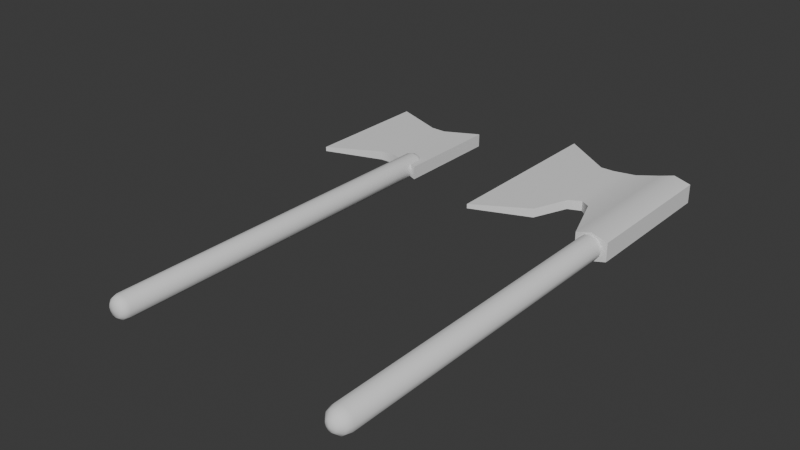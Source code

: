 # Source: Hache.blend  (saved by Blender 4.0.36; exported with 4.5.12 LTS)
import bpy
from mathutils import Matrix  # noqa: F401  (used for matrix-valued properties, if any)

bpy.ops.wm.read_factory_settings(use_empty=True)
scene = bpy.context.scene
scene.name = 'Scene'

# ---- collections
col_object = bpy.data.collections.new('Object'); scene.collection.children.link(col_object)
col_ref = bpy.data.collections.new('Ref'); scene.collection.children.link(col_ref)

# ---- node groups
ng_auto_smooth = bpy.data.node_groups.new('Auto Smooth', 'GeometryNodeTree')
_s = ng_auto_smooth.interface.new_socket(name='Geometry', in_out='OUTPUT', socket_type='NodeSocketGeometry')
_s = ng_auto_smooth.interface.new_socket(name='Geometry', in_out='INPUT', socket_type='NodeSocketGeometry')
_s = ng_auto_smooth.interface.new_socket(name='Angle', in_out='INPUT', socket_type='NodeSocketFloat')
_s.subtype = 'ANGLE'
_s.min_value = 0.0
_s.max_value = 3.142
ng_auto_smooth.is_modifier = True
_N = ng_auto_smooth.nodes; _L = ng_auto_smooth.links
n0 = _N.new('NodeGroupOutput'); n0.name = 'Group Output'; n0.location = (480, -100)
n1 = _N.new('NodeGroupInput'); n1.name = 'Group Input'; n1.location = (-420, -300)
n2 = _N.new('NodeGroupInput'); n2.name = 'Group Input.001'; n2.location = (-60, -100)
n3 = _N.new('GeometryNodeSetShadeSmooth'); n3.name = 'Set Shade Smooth'; n3.location = (120, -100)
n3.domain = 'EDGE'
n4 = _N.new('GeometryNodeSetShadeSmooth'); n4.name = 'Set Shade Smooth.001'; n4.location = (300, -100)
n5 = _N.new('GeometryNodeInputMeshEdgeAngle'); n5.name = 'Edge Angle'; n5.location = (-420, -220)
n6 = _N.new('GeometryNodeInputEdgeSmooth'); n6.name = 'Is Edge Smooth'; n6.location = (-60, -160)
n7 = _N.new('GeometryNodeInputShadeSmooth'); n7.name = 'Is Face Smooth'; n7.location = (-240, -340)
n8 = _N.new('FunctionNodeBooleanMath'); n8.name = 'Boolean Math'; n8.location = (-60, -220)
n9 = _N.new('FunctionNodeCompare'); n9.name = 'Compare'; n9.location = (-240, -180)
n9.operation = 'LESS_EQUAL'
_L.new(n5.outputs[0], n9.inputs[0])
_L.new(n4.outputs[0], n0.inputs[0])
_L.new(n1.outputs[1], n9.inputs[1])
_L.new(n9.outputs[0], n8.inputs[0])
_L.new(n7.outputs[0], n8.inputs[1])
_L.new(n2.outputs[0], n3.inputs[0])
_L.new(n6.outputs[0], n3.inputs[1])
_L.new(n3.outputs[0], n4.inputs[0])
_L.new(n8.outputs[0], n3.inputs[2])
n0.is_active_output = True

# ---- world
world_world = bpy.data.worlds.new('World'); scene.world = world_world
world_world.use_nodes = True; world_world.node_tree.nodes.clear()
_N = world_world.node_tree.nodes; _L = world_world.node_tree.links
n0 = _N.new('ShaderNodeOutputWorld'); n0.name = 'World Output'; n0.location = (300, 300)
n1 = _N.new('ShaderNodeBackground'); n1.name = 'Background'; n1.location = (10, 300)
n1.inputs[0].default_value = (0.05088, 0.05088, 0.05088, 1.0)
_L.new(n1.outputs[0], n0.inputs[0])
n0.is_active_output = True
world_world.color = (0.05088, 0.05088, 0.05088)
world_world.use_sun_shadow = False
world_world.sun_shadow_jitter_overblur = 0.0

# ---- meshes
me_cylinder = bpy.data.meshes.new('Cylinder')
me_cylinder.from_pydata([(-1.171e-08, 3.224e-09, -7.409e-08), (-0.2021, -0.004921, -0.7486), (-0.2021, 0.004921, -0.7486), (-0.2021, -0.004921, -1.038), (-0.2021, 0.004921, -1.038), (0.03634, -0.01485, -0.7742), (0.03634, 0.01485, -0.7742), (0.03634, -0.01485, -1.013), (0.03634, 0.01485, -1.013), (-0.04388, -0.0105, -0.9835), (-0.04388, 0.0105, -0.9835), (-0.04388, -0.0105, -0.8033), (-0.04388, 0.0105, -0.8033), (-0.07966, -0.009856, -0.9853), (-0.07966, 0.009856, -0.8016), (-0.07966, 0.009856, -0.9853), (-0.07966, -0.009856, -0.8016), (-1.175e-08, -0.02464, -0.01859), (-1.176e-08, -0.01502, -0.00249), (-1.176e-08, -0.02206, -0.009294), (-0.01232, -0.02134, -0.01859), (-0.01103, -0.0191, -0.009294), (-0.007508, -0.013, -0.00249), (-0.002697, -0.00467, -0.8287), (-0.01232, -0.02134, -0.8101), (-0.007508, -0.013, -0.8262), (-0.01103, -0.0191, -0.8194), (-1.175e-08, -0.02464, -0.8101), (-1.17e-08, -0.005393, -0.8287), (-1.176e-08, -0.02206, -0.8194), (-1.173e-08, -0.01502, -0.8262), (-0.02134, -0.01232, -0.01859), (-0.0191, -0.01103, -0.009294), (-0.013, -0.007508, -0.00249), (-0.00467, -0.002696, -0.8287), (-0.02134, -0.01232, -0.8101), (-0.013, -0.007508, -0.8262), (-0.0191, -0.01103, -0.8194), (-0.02464, 2.722e-09, -0.01859), (-0.02206, 2.823e-09, -0.009294), (-0.01502, 2.939e-09, -0.00249), (-0.005393, -3.281e-09, -0.8287), (-0.02464, -3.19e-09, -0.8101), (-0.01502, -3.289e-09, -0.8262), (-0.02206, -3.26e-09, -0.8194), (-0.02134, 0.01232, -0.01859), (-0.0191, 0.01103, -0.009294), (-0.013, 0.007508, -0.00249), (-0.00467, 0.002696, -0.8287), (-0.02134, 0.01232, -0.8101), (-0.013, 0.007508, -0.8262), (-0.0191, 0.01103, -0.8194), (-0.01232, 0.02134, -0.01859), (-0.01103, 0.0191, -0.009294), (-0.007508, 0.013, -0.00249), (-0.002697, 0.00467, -0.8287), (-0.01232, 0.02134, -0.8101), (-0.007508, 0.013, -0.8262), (-0.01103, 0.0191, -0.8194), (-1.175e-08, 0.02464, -0.01859), (-1.176e-08, 0.02206, -0.009294), (-1.176e-08, 0.01502, -0.00249), (-1.17e-08, 0.005393, -0.8287), (-1.175e-08, 0.02464, -0.8101), (-1.173e-08, 0.01502, -0.8262), (-1.176e-08, 0.02206, -0.8194), (0.01232, 0.02134, -0.01859), (0.01103, 0.0191, -0.009294), (0.007508, 0.013, -0.00249), (0.002696, 0.00467, -0.8287), (0.01232, 0.02134, -0.8101), (0.007508, 0.013, -0.8262), (0.01103, 0.0191, -0.8194), (0.02134, 0.01232, -0.01859), (0.0191, 0.01103, -0.009294), (0.013, 0.007508, -0.00249), (0.00467, 0.002696, -0.8287), (0.02134, 0.01232, -0.8101), (0.013, 0.007508, -0.8262), (0.0191, 0.01103, -0.8194), (0.02464, 2.722e-09, -0.01859), (0.02206, 2.823e-09, -0.009294), (0.01502, 2.939e-09, -0.00249), (0.005393, -3.281e-09, -0.8287), (0.02464, -3.19e-09, -0.8101), (0.01502, -3.289e-09, -0.8262), (0.02206, -3.26e-09, -0.8194), (0.02134, -0.01232, -0.01859), (0.0191, -0.01103, -0.009294), (0.013, -0.007508, -0.00249), (0.00467, -0.002696, -0.8287), (0.02134, -0.01232, -0.8101), (0.013, -0.007508, -0.8262), (0.0191, -0.01103, -0.8194), (0.01232, -0.02134, -0.01859), (0.01103, -0.0191, -0.009294), (0.007508, -0.013, -0.00249), (0.002696, -0.00467, -0.8287), (0.01232, -0.02134, -0.8101), (0.007508, -0.013, -0.8262), (0.01103, -0.0191, -0.8194)], [], [(94, 17, 27, 98), (17, 20, 24, 27), (38, 45, 49, 42), (45, 52, 56, 49), (52, 59, 63, 56), (59, 66, 70, 63), (66, 73, 77, 70), (73, 80, 84, 77), (80, 87, 91, 84), (87, 94, 98, 91), (20, 31, 35, 24), (31, 38, 42, 35), (1, 2, 4, 3), (9, 10, 8, 7), (7, 8, 6, 5), (16, 14, 2, 1), (9, 7, 5, 11), (15, 4, 2, 14), (8, 10, 12, 6), (13, 9, 11, 16), (5, 6, 12, 11), (13, 15, 10, 9), (3, 4, 15, 13), (3, 13, 16, 1), (10, 15, 14, 12), (11, 12, 14, 16), (17, 19, 21, 20), (19, 18, 22, 21), (18, 0, 22), (24, 26, 29, 27), (26, 25, 30, 29), (25, 23, 28, 30), (20, 21, 32, 31), (21, 22, 33, 32), (22, 0, 33), (35, 37, 26, 24), (37, 36, 25, 26), (36, 34, 23, 25), (31, 32, 39, 38), (32, 33, 40, 39), (33, 0, 40), (42, 44, 37, 35), (44, 43, 36, 37), (43, 41, 34, 36), (38, 39, 46, 45), (39, 40, 47, 46), (40, 0, 47), (49, 51, 44, 42), (51, 50, 43, 44), (50, 48, 41, 43), (45, 46, 53, 52), (46, 47, 54, 53), (47, 0, 54), (56, 58, 51, 49), (58, 57, 50, 51), (57, 55, 48, 50), (52, 53, 60, 59), (53, 54, 61, 60), (54, 0, 61), (63, 65, 58, 56), (65, 64, 57, 58), (64, 62, 55, 57), (59, 60, 67, 66), (60, 61, 68, 67), (61, 0, 68), (70, 72, 65, 63), (72, 71, 64, 65), (71, 69, 62, 64), (66, 67, 74, 73), (67, 68, 75, 74), (68, 0, 75), (77, 79, 72, 70), (79, 78, 71, 72), (78, 76, 69, 71), (73, 74, 81, 80), (74, 75, 82, 81), (75, 0, 82), (84, 86, 79, 77), (86, 85, 78, 79), (85, 83, 76, 78), (80, 81, 88, 87), (81, 82, 89, 88), (82, 0, 89), (91, 93, 86, 84), (93, 92, 85, 86), (92, 90, 83, 85), (87, 88, 95, 94), (88, 89, 96, 95), (89, 0, 96), (98, 100, 93, 91), (100, 99, 92, 93), (99, 97, 90, 92), (94, 95, 19, 17), (95, 96, 18, 19), (96, 0, 18), (27, 29, 100, 98), (29, 30, 99, 100), (30, 28, 97, 99)])
me_cylinder.polygons.foreach_set('use_smooth', [True] * 98)
_k = set([(1, 16), (2, 14), (3, 13), (4, 15), (5, 6), (5, 7), (5, 11), (6, 8), (6, 12), (7, 8), (7, 9), (8, 10), (9, 13), (10, 15), (11, 16), (12, 14)])
me_cylinder.attributes.new('sharp_edge', 'BOOLEAN', 'EDGE').data.foreach_set('value', [ (min(e.vertices), max(e.vertices)) in _k for e in me_cylinder.edges])
_uv = me_cylinder.uv_layers.new(name='UVMap')
_uv.uv.foreach_set('vector', [0.03507, 0.9819, 0.04639, 0.9819, 0.04639, 0.01707, 0.03507, 0.01707, 0.04639, 0.9819, 0.05771, 0.9819, 0.05771, 0.01707, 0.04639, 0.01707, 0.08035, 0.9819, 0.09167, 0.9819, 0.09167, 0.01707, 0.08035, 0.01707, 0.09167, 0.9819, 0.103, 0.9819, 0.103, 0.01707, 0.09167, 0.01707, 0.103, 0.9819, 0.1143, 0.9819, 0.1143, 0.01707, 0.103, 0.01707, 0.1143, 0.9819, 0.1256, 0.9819, 0.1256, 0.01707, 0.1143, 0.01707, 0.1256, 0.9819, 0.1369, 0.9819, 0.1369, 0.01707, 0.1256, 0.01707, 0.1369, 0.9819, 0.1483, 0.9819, 0.1483, 0.01707, 0.1369, 0.01707, 0.01243, 0.9819, 0.02375, 0.9819, 0.02375, 0.01707, 0.01243, 0.01707, 0.02375, 0.9819, 0.03507, 0.9819, 0.03507, 0.01707, 0.02375, 0.01707, 0.05771, 0.9819, 0.06903, 0.9819, 0.06903, 0.01707, 0.05771, 0.01707, 0.06903, 0.9819, 0.08035, 0.9819, 0.08035, 0.01707, 0.06903, 0.01707, 0.9795, 0.3184, 0.9795, 0.3301, 0.7286, 0.3289, 0.7287, 0.3172, 0.7635, 0.1171, 0.7449, 0.1205, 0.7208, 0.02692, 0.7449, 0.01707, 0.75, 0.6482, 0.7501, 0.6129, 0.9566, 0.6139, 0.9565, 0.6492, 0.94, 0.1665, 0.9576, 0.1631, 0.9876, 0.315, 0.9795, 0.3184, 0.7635, 0.1171, 0.7449, 0.01707, 0.9551, 0.01822, 0.9391, 0.1201, 0.7741, 0.4749, 0.7286, 0.3289, 0.9795, 0.3301, 0.9332, 0.4757, 0.7501, 0.6129, 0.7755, 0.5175, 0.9316, 0.5182, 0.9566, 0.6139, 0.7621, 0.1628, 0.7635, 0.1171, 0.9391, 0.1201, 0.94, 0.1665, 0.9551, 0.01822, 0.978, 0.02647, 0.9574, 0.1223, 0.9391, 0.1201, 0.7621, 0.1628, 0.7454, 0.1603, 0.7449, 0.1205, 0.7635, 0.1171, 0.7287, 0.3172, 0.7208, 0.3144, 0.7454, 0.1603, 0.7621, 0.1628, 0.7287, 0.3172, 0.7621, 0.1628, 0.94, 0.1665, 0.9795, 0.3184, 0.7755, 0.5175, 0.7741, 0.4749, 0.9332, 0.4757, 0.9316, 0.5182, 0.9391, 0.1201, 0.9574, 0.1223, 0.9576, 0.1631, 0.94, 0.1665, 0.4555, 0.6059, 0.4654, 0.6173, 0.4796, 0.6098, 0.4749, 0.5952, 0.4654, 0.6173, 0.4742, 0.6276, 0.4835, 0.6227, 0.4796, 0.6098, 0.4742, 0.6276, 0.4902, 0.6455, 0.4835, 0.6227, 0.4855, 0.2784, 0.4861, 0.2631, 0.4701, 0.259, 0.4639, 0.2734, 0.4861, 0.2631, 0.4873, 0.2492, 0.4764, 0.2461, 0.4701, 0.259, 0.4873, 0.2492, 0.4888, 0.2328, 0.484, 0.2316, 0.4764, 0.2461, 0.4749, 0.5952, 0.4796, 0.6098, 0.4958, 0.6088, 0.4974, 0.5932, 0.4796, 0.6098, 0.4835, 0.6227, 0.4939, 0.6221, 0.4958, 0.6088, 0.4835, 0.6227, 0.4902, 0.6455, 0.4939, 0.6221, 0.5069, 0.2754, 0.5024, 0.2613, 0.4861, 0.2631, 0.4855, 0.2784, 0.5024, 0.2613, 0.4983, 0.2479, 0.4873, 0.2492, 0.4861, 0.2631, 0.4983, 0.2479, 0.4936, 0.2325, 0.4888, 0.2328, 0.4873, 0.2492, 0.4974, 0.5932, 0.4958, 0.6088, 0.511, 0.6143, 0.519, 0.6007, 0.4958, 0.6088, 0.4939, 0.6221, 0.5037, 0.6256, 0.511, 0.6143, 0.4939, 0.6221, 0.4902, 0.6455, 0.5037, 0.6256, 0.5261, 0.2656, 0.5167, 0.2535, 0.5024, 0.2613, 0.5069, 0.2754, 0.5167, 0.2535, 0.5079, 0.2428, 0.4983, 0.2479, 0.5024, 0.2613, 0.5079, 0.2428, 0.4979, 0.2305, 0.4936, 0.2325, 0.4983, 0.2479, 0.519, 0.6007, 0.511, 0.6143, 0.5224, 0.6259, 0.5357, 0.6168, 0.511, 0.6143, 0.5037, 0.6256, 0.5109, 0.6333, 0.5224, 0.6259, 0.5037, 0.6256, 0.4902, 0.6455, 0.5109, 0.6333, 0.5409, 0.2485, 0.5267, 0.2408, 0.5167, 0.2535, 0.5261, 0.2656, 0.5267, 0.2408, 0.5148, 0.2344, 0.5079, 0.2428, 0.5167, 0.2535, 0.5148, 0.2344, 0.5008, 0.2267, 0.4979, 0.2305, 0.5079, 0.2428, 0.5357, 0.6168, 0.5224, 0.6259, 0.528, 0.6416, 0.5442, 0.6389, 0.5224, 0.6259, 0.5109, 0.6333, 0.5142, 0.6433, 0.528, 0.6416, 0.5109, 0.6333, 0.4902, 0.6455, 0.5142, 0.6433, 0.5474, 0.2268, 0.5318, 0.2255, 0.5267, 0.2408, 0.5409, 0.2485, 0.5318, 0.2255, 0.5181, 0.224, 0.5148, 0.2344, 0.5267, 0.2408, 0.5181, 0.224, 0.5024, 0.2223, 0.5008, 0.2267, 0.5148, 0.2344, 0.5442, 0.6389, 0.528, 0.6416, 0.5265, 0.6582, 0.5428, 0.663, 0.528, 0.6416, 0.5142, 0.6433, 0.5132, 0.6542, 0.5265, 0.6582, 0.5142, 0.6433, 0.4902, 0.6455, 0.5132, 0.6542, 0.5452, 0.2048, 0.5307, 0.2093, 0.5318, 0.2255, 0.5474, 0.2268, 0.5307, 0.2093, 0.5172, 0.2131, 0.5181, 0.224, 0.5318, 0.2255, 0.5172, 0.2131, 0.5019, 0.2176, 0.5024, 0.2223, 0.5181, 0.224, 0.5428, 0.663, 0.5265, 0.6582, 0.5186, 0.6734, 0.531, 0.6836, 0.5265, 0.6582, 0.5132, 0.6542, 0.5074, 0.6638, 0.5186, 0.6734, 0.5132, 0.6542, 0.4902, 0.6455, 0.5074, 0.6638, 0.5354, 0.1855, 0.5234, 0.1947, 0.5307, 0.2093, 0.5452, 0.2048, 0.5234, 0.1947, 0.5121, 0.2031, 0.5172, 0.2131, 0.5307, 0.2093, 0.5121, 0.2031, 0.4995, 0.2134, 0.5019, 0.2176, 0.5172, 0.2131, 0.531, 0.6836, 0.5186, 0.6734, 0.5042, 0.6844, 0.5131, 0.6988, 0.5186, 0.6734, 0.5074, 0.6638, 0.4976, 0.6703, 0.5042, 0.6844, 0.5074, 0.6638, 0.4902, 0.6455, 0.4976, 0.6703, 0.5201, 0.1709, 0.5111, 0.1831, 0.5234, 0.1947, 0.5354, 0.1855, 0.5111, 0.1831, 0.5033, 0.1957, 0.5121, 0.2031, 0.5234, 0.1947, 0.5033, 0.1957, 0.4959, 0.2103, 0.4995, 0.2134, 0.5121, 0.2031, 0.5131, 0.6988, 0.5042, 0.6844, 0.4857, 0.6907, 0.4911, 0.708, 0.5042, 0.6844, 0.4976, 0.6703, 0.4842, 0.6727, 0.4857, 0.6907, 0.4976, 0.6703, 0.4902, 0.6455, 0.4842, 0.6727, 0.5013, 0.1605, 0.4948, 0.1754, 0.5111, 0.1831, 0.5201, 0.1709, 0.4948, 0.1754, 0.4912, 0.1916, 0.5033, 0.1957, 0.5111, 0.1831, 0.4912, 0.1916, 0.4912, 0.2092, 0.4959, 0.2103, 0.5033, 0.1957, 0.434, 0.6669, 0.4516, 0.6655, 0.4504, 0.6464, 0.4345, 0.6437, 0.4516, 0.6655, 0.4679, 0.66, 0.4652, 0.6476, 0.4504, 0.6464, 0.4679, 0.66, 0.4902, 0.6455, 0.4652, 0.6476, 0.4319, 0.2414, 0.4469, 0.2339, 0.442, 0.2151, 0.4245, 0.219, 0.4469, 0.2339, 0.4614, 0.2284, 0.4598, 0.215, 0.442, 0.2151, 0.4614, 0.2284, 0.4779, 0.224, 0.4779, 0.2189, 0.4598, 0.215, 0.4345, 0.6437, 0.4504, 0.6464, 0.4551, 0.6301, 0.4419, 0.6229, 0.4504, 0.6464, 0.4652, 0.6476, 0.4678, 0.6364, 0.4551, 0.6301, 0.4652, 0.6476, 0.4902, 0.6455, 0.4678, 0.6364, 0.4452, 0.2605, 0.4565, 0.2489, 0.4469, 0.2339, 0.4319, 0.2414, 0.4565, 0.2489, 0.4673, 0.2389, 0.4614, 0.2284, 0.4469, 0.2339, 0.4673, 0.2389, 0.4804, 0.2283, 0.4779, 0.224, 0.4614, 0.2284, 0.4419, 0.6229, 0.4551, 0.6301, 0.4654, 0.6173, 0.4555, 0.6059, 0.4551, 0.6301, 0.4678, 0.6364, 0.4742, 0.6276, 0.4654, 0.6173, 0.4678, 0.6364, 0.4902, 0.6455, 0.4742, 0.6276, 0.4639, 0.2734, 0.4701, 0.259, 0.4565, 0.2489, 0.4452, 0.2605, 0.4701, 0.259, 0.4764, 0.2461, 0.4673, 0.2389, 0.4565, 0.2489, 0.4764, 0.2461, 0.484, 0.2316, 0.4804, 0.2283, 0.4673, 0.2389])
me_cylinder.update()
me_cylinder_001 = bpy.data.meshes.new('Cylinder.001')
me_cylinder_001.from_pydata([(-1.959e-08, 1.845e-09, -7.409e-08), (-0.01313, -0.02273, -0.7379), (-1.912e-08, -0.02625, -0.7379), (-0.02273, -0.01313, -0.7379), (-0.02625, 1.561e-09, -0.7379), (-0.02273, 0.01313, -0.7379), (-0.01313, 0.02273, -0.7379), (-1.912e-08, 0.02625, -0.7379), (0.01313, 0.02273, -0.7379), (0.02273, 0.01313, -0.7379), (0.02625, 1.561e-09, -0.7379), (0.02273, -0.01313, -0.7379), (0.01313, -0.02273, -0.7379), (-0.2844, -0.004921, -0.7166), (-0.2844, 0.004921, -0.7166), (-0.2844, -0.004921, -1.128), (-0.2844, 0.004921, -1.128), (-0.131, -0.01018, -1.041), (-0.162, -0.009856, -1.041), (-0.162, 0.009856, -0.7769), (-0.162, 0.009856, -1.041), (-0.162, -0.009856, -0.7769), (-0.03238, 0.0209, -1.061), (-0.03238, -0.0209, -1.061), (-0.03238, -0.0209, -0.7256), (-0.03238, 0.0209, -0.7256), (0.03788, 0.0209, -1.061), (0.03788, -0.0209, -1.061), (0.03788, -0.0209, -0.7256), (0.03788, 0.0209, -0.7256), (0.0005387, 0.03092, -0.7256), (0.0005387, 0.03092, -1.061), (0.0005387, -0.03092, -1.061), (0.0005387, -0.03092, -0.7256), (-0.131, -0.01018, -0.8542), (-0.0813, -0.01268, -1.047), (-0.0813, 0.01268, -0.8528), (-0.0813, -0.01268, -0.8528), (-0.131, 0.01018, -0.8542), (-0.1039, -0.01109, -0.868), (-0.1039, 0.01109, -0.868), (-0.131, 0.01018, -1.041), (-0.0813, 0.01268, -1.047), (-0.1062, 0.01143, -1.044), (-0.1062, -0.01143, -1.044), (-1.912e-08, -0.02625, -0.02736), (-1.921e-08, -0.01209, -0.003666), (-1.921e-08, -0.02246, -0.01368), (-0.01313, -0.02273, -0.02736), (-0.01123, -0.01945, -0.01368), (-0.006044, -0.01047, -0.003666), (-0.02273, -0.01313, -0.02736), (-0.01945, -0.01123, -0.01368), (-0.01047, -0.006044, -0.003666), (-0.02625, 1.802e-09, -0.02736), (-0.02246, 1.746e-09, -0.01368), (-0.01209, 1.863e-09, -0.003666), (-0.02273, 0.01313, -0.02736), (-0.01945, 0.01123, -0.01368), (-0.01047, 0.006044, -0.003666), (-0.01313, 0.02273, -0.02736), (-0.01123, 0.01945, -0.01368), (-0.006044, 0.01047, -0.003666), (-1.912e-08, 0.02625, -0.02736), (-1.915e-08, 0.02246, -0.01368), (-1.915e-08, 0.01209, -0.003666), (0.01313, 0.02273, -0.02736), (0.01123, 0.01945, -0.01368), (0.006044, 0.01047, -0.003666), (0.02273, 0.01313, -0.02736), (0.01945, 0.01123, -0.01368), (0.01047, 0.006044, -0.003666), (0.02625, 1.802e-09, -0.02736), (0.02246, 1.746e-09, -0.01368), (0.01209, 1.863e-09, -0.003666), (0.02273, -0.01313, -0.02736), (0.01945, -0.01123, -0.01368), (0.01047, -0.006044, -0.003666), (0.01313, -0.02273, -0.02736), (0.01123, -0.01945, -0.01368), (0.006044, -0.01047, -0.003666)], [], [(78, 45, 2, 12), (45, 48, 1, 2), (51, 54, 4, 3), (54, 57, 5, 4), (57, 60, 6, 5), (60, 63, 7, 6), (63, 66, 8, 7), (66, 69, 9, 8), (69, 72, 10, 9), (72, 75, 11, 10), (75, 78, 12, 11), (48, 51, 3, 1), (39, 40, 38, 34), (31, 30, 29, 26), (21, 19, 14, 13), (13, 14, 16, 15), (43, 42, 35, 44), (15, 16, 20, 18), (15, 18, 21, 13), (34, 38, 19, 21), (18, 17, 34, 21), (23, 24, 37, 35), (32, 31, 26, 27), (30, 33, 28, 29), (27, 26, 29, 28), (33, 32, 27, 28), (25, 24, 33, 30), (23, 22, 31, 32), (24, 23, 32, 33), (18, 20, 41, 17), (22, 25, 30, 31), (25, 36, 37, 24), (41, 43, 44, 17), (37, 36, 40, 39), (34, 17, 44, 39), (20, 16, 14, 19), (25, 22, 42, 36), (43, 41, 38, 40), (42, 22, 23, 35), (19, 38, 41, 20), (35, 37, 39, 44), (36, 42, 43, 40), (45, 47, 49, 48), (47, 46, 50, 49), (46, 0, 50), (48, 49, 52, 51), (49, 50, 53, 52), (50, 0, 53), (51, 52, 55, 54), (52, 53, 56, 55), (53, 0, 56), (54, 55, 58, 57), (55, 56, 59, 58), (56, 0, 59), (57, 58, 61, 60), (58, 59, 62, 61), (59, 0, 62), (60, 61, 64, 63), (61, 62, 65, 64), (62, 0, 65), (63, 64, 67, 66), (64, 65, 68, 67), (65, 0, 68), (66, 67, 70, 69), (67, 68, 71, 70), (68, 0, 71), (69, 70, 73, 72), (70, 71, 74, 73), (71, 0, 74), (72, 73, 76, 75), (73, 74, 77, 76), (74, 0, 77), (75, 76, 79, 78), (76, 77, 80, 79), (77, 0, 80), (78, 79, 47, 45), (79, 80, 46, 47), (80, 0, 46)])
me_cylinder_001.polygons.foreach_set('use_smooth', [True] * 78)
_k = set([(13, 21), (14, 19), (15, 18), (16, 20), (17, 18), (17, 44), (19, 38), (20, 41), (21, 34), (22, 42), (23, 35), (24, 33), (24, 37), (25, 30), (25, 36), (28, 29), (28, 33), (29, 30), (34, 39), (35, 44), (36, 40), (37, 39), (38, 40), (41, 43), (42, 43)])
me_cylinder_001.attributes.new('sharp_edge', 'BOOLEAN', 'EDGE').data.foreach_set('value', [ (min(e.vertices), max(e.vertices)) in _k for e in me_cylinder_001.edges])
_uv = me_cylinder_001.uv_layers.new(name='UVMap')
_uv.uv.foreach_set('vector', [0.5781, 0.8628, 0.5899, 0.8628, 0.5899, 0.01707, 0.5781, 0.01707, 0.5899, 0.8628, 0.6017, 0.8628, 0.6017, 0.01707, 0.5899, 0.01707, 0.6135, 0.8628, 0.6252, 0.8628, 0.6252, 0.01707, 0.6135, 0.01707, 0.6252, 0.8628, 0.637, 0.8628, 0.637, 0.01707, 0.6252, 0.01707, 0.637, 0.8628, 0.6488, 0.8628, 0.6488, 0.01707, 0.637, 0.01707, 0.6488, 0.8628, 0.6606, 0.8628, 0.6606, 0.01707, 0.6488, 0.01707, 0.6606, 0.8628, 0.6724, 0.8628, 0.6724, 0.01707, 0.6606, 0.01707, 0.6724, 0.8628, 0.6841, 0.8628, 0.6841, 0.01707, 0.6724, 0.01707, 0.6841, 0.8628, 0.6959, 0.8628, 0.6959, 0.01707, 0.6841, 0.01707, 0.5546, 0.8628, 0.5664, 0.8628, 0.5664, 0.01707, 0.5546, 0.01707, 0.5664, 0.8628, 0.5781, 0.8628, 0.5781, 0.01707, 0.5664, 0.01707, 0.6017, 0.8628, 0.6135, 0.8628, 0.6135, 0.01707, 0.6017, 0.01707, 0.5278, 0.8969, 0.5261, 0.9161, 0.4828, 0.9139, 0.4844, 0.8963, 0.231, 0.3708, 0.522, 0.3708, 0.522, 0.4168, 0.231, 0.4168, 0.3657, 0.8927, 0.3642, 0.9098, 0.1701, 0.8991, 0.1709, 0.8906, 0.5297, 0.01707, 0.5297, 0.02879, 0.1731, 0.02881, 0.1731, 0.01709, 0.451, 0.9726, 0.4152, 0.973, 0.4163, 0.9511, 0.4519, 0.9528, 0.7455, 0.9636, 0.7451, 0.9721, 0.5309, 0.9726, 0.5317, 0.9555, 0.1731, 0.8545, 0.2482, 0.7087, 0.4775, 0.7087, 0.5297, 0.8546, 0.4844, 0.8963, 0.4828, 0.9139, 0.3642, 0.9098, 0.3657, 0.8927, 0.2482, 0.7087, 0.2486, 0.6718, 0.4105, 0.6718, 0.4775, 0.7087, 0.231, 0.5535, 0.522, 0.5535, 0.4117, 0.6126, 0.2437, 0.6126, 0.2972, 0.9331, 0.2947, 0.9867, 0.2418, 0.9771, 0.2436, 0.9409, 0.8045, 0.9425, 0.8093, 0.8889, 0.8617, 0.8994, 0.8585, 0.9355, 0.231, 0.4666, 0.231, 0.4168, 0.522, 0.4168, 0.522, 0.4666, 0.522, 0.5126, 0.231, 0.5126, 0.231, 0.4666, 0.522, 0.4666, 0.7584, 0.9323, 0.7616, 0.8961, 0.8093, 0.8889, 0.8045, 0.9425, 0.3438, 0.9426, 0.3421, 0.9789, 0.2947, 0.9867, 0.2972, 0.9331, 0.522, 0.5535, 0.231, 0.5535, 0.231, 0.5126, 0.522, 0.5126, 0.5317, 0.9555, 0.5309, 0.9726, 0.4867, 0.9721, 0.4875, 0.9545, 0.231, 0.3298, 0.522, 0.3298, 0.522, 0.3708, 0.231, 0.3708, 0.7584, 0.9323, 0.5648, 0.9188, 0.5667, 0.8968, 0.7616, 0.8961, 0.4867, 0.9721, 0.451, 0.9726, 0.4519, 0.9528, 0.4875, 0.9545, 0.5667, 0.8968, 0.5648, 0.9188, 0.5261, 0.9161, 0.5278, 0.8969, 0.4105, 0.6718, 0.2486, 0.6718, 0.2461, 0.6422, 0.3985, 0.6396, 0.2482, 0.1747, 0.1731, 0.02881, 0.5297, 0.02879, 0.4775, 0.1747, 0.522, 0.3298, 0.231, 0.3298, 0.2437, 0.2708, 0.4117, 0.2708, 0.2461, 0.2411, 0.2486, 0.2115, 0.4105, 0.2115, 0.3985, 0.2438, 0.4152, 0.973, 0.3421, 0.9789, 0.3438, 0.9426, 0.4163, 0.9511, 0.4775, 0.1747, 0.4105, 0.2115, 0.2486, 0.2115, 0.2482, 0.1747, 0.2437, 0.6126, 0.4117, 0.6126, 0.3985, 0.6396, 0.2461, 0.6422, 0.4117, 0.2708, 0.2437, 0.2708, 0.2461, 0.2411, 0.3985, 0.2438, 0.7329, 0.7535, 0.7718, 0.7672, 0.7875, 0.742, 0.7558, 0.7148, 0.7718, 0.7672, 0.8058, 0.7794, 0.8138, 0.766, 0.7875, 0.742, 0.8058, 0.7794, 0.8414, 0.7904, 0.8138, 0.766, 0.7558, 0.7148, 0.7875, 0.742, 0.8113, 0.7244, 0.7921, 0.6868, 0.7875, 0.742, 0.8138, 0.766, 0.8261, 0.7566, 0.8113, 0.7244, 0.8138, 0.766, 0.8414, 0.7904, 0.8261, 0.7566, 0.7921, 0.6868, 0.8113, 0.7244, 0.8402, 0.7177, 0.8372, 0.6749, 0.8113, 0.7244, 0.8261, 0.7566, 0.8413, 0.7533, 0.8402, 0.7177, 0.8261, 0.7566, 0.8414, 0.7904, 0.8413, 0.7533, 0.8372, 0.6749, 0.8402, 0.7177, 0.8698, 0.723, 0.8842, 0.6817, 0.8402, 0.7177, 0.8413, 0.7533, 0.8566, 0.7564, 0.8698, 0.723, 0.8413, 0.7533, 0.8414, 0.7904, 0.8566, 0.7564, 0.8842, 0.6817, 0.8698, 0.723, 0.8949, 0.74, 0.9257, 0.7071, 0.8698, 0.723, 0.8566, 0.7564, 0.8693, 0.7655, 0.8949, 0.74, 0.8566, 0.7564, 0.8414, 0.7904, 0.8693, 0.7655, 0.9257, 0.7071, 0.8949, 0.74, 0.9133, 0.7646, 0.9524, 0.7468, 0.8949, 0.74, 0.8693, 0.7655, 0.878, 0.7792, 0.9133, 0.7646, 0.8693, 0.7655, 0.8414, 0.7904, 0.878, 0.7792, 0.9524, 0.7468, 0.9133, 0.7646, 0.9196, 0.7961, 0.9641, 0.7924, 0.9133, 0.7646, 0.878, 0.7792, 0.8802, 0.7959, 0.9196, 0.7961, 0.878, 0.7792, 0.8414, 0.7904, 0.8802, 0.7959, 0.9641, 0.7924, 0.9196, 0.7961, 0.9141, 0.8296, 0.9597, 0.8404, 0.9196, 0.7961, 0.8802, 0.7959, 0.875, 0.8131, 0.9141, 0.8296, 0.8802, 0.7959, 0.8414, 0.7904, 0.875, 0.8131, 0.9597, 0.8404, 0.9141, 0.8296, 0.8973, 0.8624, 0.9419, 0.8854, 0.9141, 0.8296, 0.875, 0.8131, 0.8618, 0.8288, 0.8973, 0.8624, 0.875, 0.8131, 0.8414, 0.7904, 0.8618, 0.8288, 0.7486, 0.8777, 0.7871, 0.8581, 0.7718, 0.8277, 0.7324, 0.8396, 0.7871, 0.8581, 0.8212, 0.8272, 0.8087, 0.8121, 0.7718, 0.8277, 0.8212, 0.8272, 0.8414, 0.7904, 0.8087, 0.8121, 0.7324, 0.8396, 0.7718, 0.8277, 0.7663, 0.7966, 0.7255, 0.797, 0.7718, 0.8277, 0.8087, 0.8121, 0.8037, 0.7957, 0.7663, 0.7966, 0.8087, 0.8121, 0.8414, 0.7904, 0.8037, 0.7957, 0.7255, 0.797, 0.7663, 0.7966, 0.7718, 0.7672, 0.7329, 0.7535, 0.7663, 0.7966, 0.8037, 0.7957, 0.8058, 0.7794, 0.7718, 0.7672, 0.8037, 0.7957, 0.8414, 0.7904, 0.8058, 0.7794])
me_cylinder_001.update()
arm_metarig = bpy.data.armatures.new('metarig')  # bones are not reproduced

# ---- objects
ob_hache_bucheronnage = bpy.data.objects.new('Hache_Bucheronnage', me_cylinder)
ob_hache_doloir = bpy.data.objects.new('Hache_Doloir', me_cylinder_001)
ob_metarig = bpy.data.objects.new('metarig', arm_metarig)

# ---- transforms, parenting, visibility, modifiers, constraints
ob_hache_bucheronnage.location = (0.1231, -0.8934, -1.789e-08)
ob_hache_bucheronnage.rotation_euler = (1.571, -0.0, 0.0)
_m = ob_hache_bucheronnage.modifiers.new('Auto Smooth', 'NODES')
_m.node_group = ng_auto_smooth
_gi = [s.identifier for s in ng_auto_smooth.interface.items_tree if s.item_type == 'SOCKET' and s.in_out == 'INPUT']
_m[_gi[1]] = 1.047  # Angle
ob_hache_doloir.location = (0.6299, -0.8934, -1.789e-08)
ob_hache_doloir.rotation_euler = (1.571, -0.0, 0.0)
_m = ob_hache_doloir.modifiers.new('Auto Smooth', 'NODES')
_m.node_group = ng_auto_smooth
_gi = [s.identifier for s in ng_auto_smooth.interface.items_tree if s.item_type == 'SOCKET' and s.in_out == 'INPUT']
_m[_gi[1]] = 1.047  # Angle
ob_metarig.location = (1.476, 0.0, 0.0)
ob_metarig.scale = (1.0, 1.0, 0.858)

# ---- collection membership
col_object.objects.link(ob_hache_bucheronnage)
col_object.objects.link(ob_hache_doloir)
col_ref.objects.link(ob_metarig)

# ---- scene / render settings (as saved in the file)
scene.frame_start = 1; scene.frame_end = 250; scene.frame_set(1)
scene.render.engine = 'BLENDER_EEVEE_NEXT'
scene.cycles.sampling_pattern = 'TABULATED_SOBOL'
bpy.context.view_layer.update()

# ---- added for rendering (the .blend has no active camera and no usable light): camera, sun
cam_auto = bpy.data.cameras.new('AutoCamera')
cam_auto.lens = 50.0
cam_auto.sensor_width = 36.0
cam_auto.clip_end = 1000.0
ob_auto_camera = bpy.data.objects.new('AutoCamera', cam_auto)
scene.collection.objects.link(ob_auto_camera)
ob_auto_camera.location = (1.54736, -1.83295, 1.00237)
ob_auto_camera.rotation_euler = (1.09748, -7.21219e-08, 0.694738)
scene.camera = ob_auto_camera
light_auto_sun = bpy.data.lights.new('AutoSun', 'SUN')
light_auto_sun.energy = 3.0
light_auto_sun.angle = 0.0523599
ob_auto_sun = bpy.data.objects.new('AutoSun', light_auto_sun)
scene.collection.objects.link(ob_auto_sun)
ob_auto_sun.rotation_euler = (0.872665, 0.174533, 0.523599)
bpy.context.view_layer.update()
